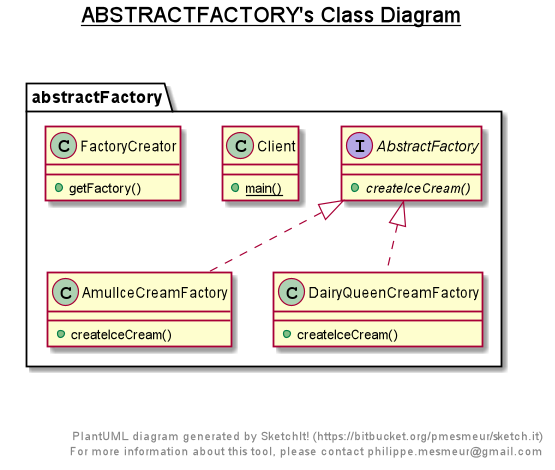

The diagram above was rendered by PlantUML. Its source (embedded in the PNG):
@startuml

title __ABSTRACTFACTORY's Class Diagram__\n

  namespace abstractFactory {
    interface abstractFactory.AbstractFactory {
        {abstract} + createIceCream()
    }
  }
  

  namespace abstractFactory {
    class abstractFactory.AmulIceCreamFactory {
        + createIceCream()
    }
  }
  

  namespace abstractFactory {
    class abstractFactory.Client {
        {static} + main()
    }
  }
  

  namespace abstractFactory {
    class abstractFactory.DairyQueenCreamFactory {
        + createIceCream()
    }
  }
  

  namespace abstractFactory {
    class abstractFactory.FactoryCreator {
        + getFactory()
    }
  }
  

  abstractFactory.AmulIceCreamFactory .up.|> abstractFactory.AbstractFactory
  abstractFactory.DairyQueenCreamFactory .up.|> abstractFactory.AbstractFactory


right footer


PlantUML diagram generated by SketchIt! (https://bitbucket.org/pmesmeur/sketch.it)
For more information about this tool, please contact philippe.mesmeur@gmail.com
endfooter

@enduml